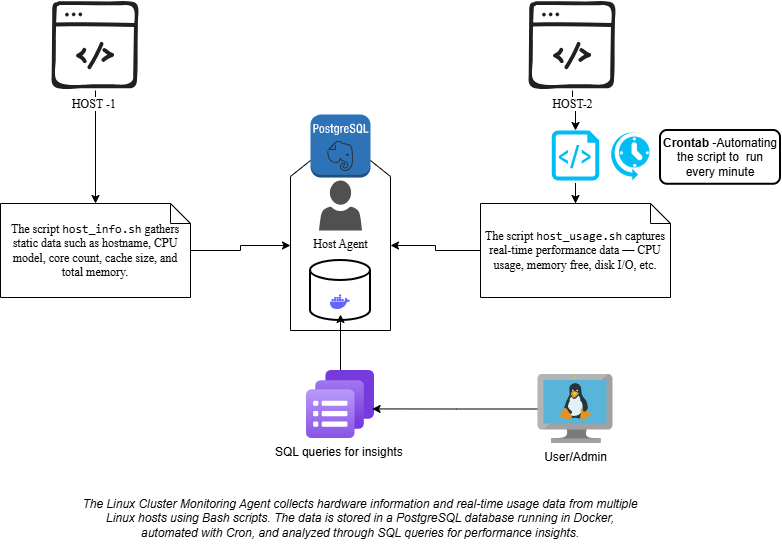

The diagram above was exported from draw.io. Its source (the exported page's mxGraphModel, read from the mxfile embedded in the PNG):
<mxGraphModel dx="1042" dy="623" grid="0" gridSize="10" guides="1" tooltips="1" connect="1" arrows="1" fold="1" page="1" pageScale="1" pageWidth="850" pageHeight="1100" math="0" shadow="0">
  <root>
    <mxCell id="0" />
    <mxCell id="1" parent="0" />
    <mxCell id="UGjI03HOm7sNQZweqKnd-5" value="" style="shape=loopLimit;whiteSpace=wrap;html=1;fontFamily=Times New Roman;fontStyle=0" parent="1" vertex="1">
      <mxGeometry x="350" y="200" width="100" height="170" as="geometry" />
    </mxCell>
    <mxCell id="UGjI03HOm7sNQZweqKnd-8" value="" style="edgeStyle=orthogonalEdgeStyle;rounded=0;orthogonalLoop=1;jettySize=auto;html=1;fontFamily=Times New Roman;fontStyle=0" parent="1" source="UGjI03HOm7sNQZweqKnd-7" target="UGjI03HOm7sNQZweqKnd-5" edge="1">
      <mxGeometry relative="1" as="geometry" />
    </mxCell>
    <mxCell id="UGjI03HOm7sNQZweqKnd-7" value="The script &lt;code data-start=&quot;876&quot; data-end=&quot;890&quot;&gt;host_info.sh&lt;/code&gt; gathers static data such as hostname, CPU model, core count, cache size, and total memory." style="shape=note;size=20;whiteSpace=wrap;html=1;fontFamily=Times New Roman;fontStyle=0" parent="1" vertex="1">
      <mxGeometry x="60" y="243" width="190" height="94" as="geometry" />
    </mxCell>
    <mxCell id="UGjI03HOm7sNQZweqKnd-10" value="" style="edgeStyle=orthogonalEdgeStyle;rounded=0;orthogonalLoop=1;jettySize=auto;html=1;fontFamily=Times New Roman;fontStyle=0" parent="1" source="UGjI03HOm7sNQZweqKnd-9" target="UGjI03HOm7sNQZweqKnd-5" edge="1">
      <mxGeometry relative="1" as="geometry" />
    </mxCell>
    <mxCell id="UGjI03HOm7sNQZweqKnd-9" value="The script &lt;code data-start=&quot;1133&quot; data-end=&quot;1148&quot;&gt;host_usage.sh&lt;/code&gt; captures real-time performance data — CPU usage, memory free, disk I/O, etc." style="shape=note;size=20;whiteSpace=wrap;html=1;fontFamily=Times New Roman;fontStyle=0" parent="1" vertex="1">
      <mxGeometry x="540" y="243" width="190" height="94" as="geometry" />
    </mxCell>
    <mxCell id="UGjI03HOm7sNQZweqKnd-15" value="" style="outlineConnect=0;dashed=0;verticalLabelPosition=bottom;verticalAlign=top;align=center;html=1;shape=mxgraph.aws3.postgre_sql_instance;fillColor=#2E73B8;gradientColor=none;fontFamily=Times New Roman;fontStyle=0" parent="1" vertex="1">
      <mxGeometry x="370" y="154" width="60" height="63" as="geometry" />
    </mxCell>
    <mxCell id="UGjI03HOm7sNQZweqKnd-48" value="" style="edgeStyle=orthogonalEdgeStyle;rounded=0;orthogonalLoop=1;jettySize=auto;html=1;" parent="1" target="UGjI03HOm7sNQZweqKnd-9" edge="1">
      <mxGeometry relative="1" as="geometry">
        <mxPoint x="635" y="222.5" as="sourcePoint" />
      </mxGeometry>
    </mxCell>
    <mxCell id="UGjI03HOm7sNQZweqKnd-49" value="" style="edgeStyle=orthogonalEdgeStyle;rounded=0;orthogonalLoop=1;jettySize=auto;html=1;" parent="1" source="UGjI03HOm7sNQZweqKnd-26" target="UGjI03HOm7sNQZweqKnd-7" edge="1">
      <mxGeometry relative="1" as="geometry" />
    </mxCell>
    <mxCell id="UGjI03HOm7sNQZweqKnd-26" value="HOST -1&amp;nbsp;" style="shape=image;html=1;verticalAlign=top;verticalLabelPosition=bottom;labelBackgroundColor=#ffffff;imageAspect=0;aspect=fixed;image=https://icons.diagrams.net/icon-cache1/Online_Marketing_Hand_Drawn_vol_2-2935/development__code__script__web__tag__root__browser-629.svg;fontFamily=Times New Roman;fontStyle=0" parent="1" vertex="1">
      <mxGeometry x="110" y="40" width="90" height="90" as="geometry" />
    </mxCell>
    <mxCell id="UGjI03HOm7sNQZweqKnd-28" value="" style="edgeStyle=orthogonalEdgeStyle;rounded=0;orthogonalLoop=1;jettySize=auto;html=1;fontFamily=Times New Roman;fontStyle=0" parent="1" source="UGjI03HOm7sNQZweqKnd-27" edge="1">
      <mxGeometry relative="1" as="geometry">
        <mxPoint x="635" y="170" as="targetPoint" />
      </mxGeometry>
    </mxCell>
    <mxCell id="UGjI03HOm7sNQZweqKnd-27" value="HOST-2" style="shape=image;html=1;verticalAlign=top;verticalLabelPosition=bottom;labelBackgroundColor=#ffffff;imageAspect=0;aspect=fixed;image=https://icons.diagrams.net/icon-cache1/Online_Marketing_Hand_Drawn_vol_2-2935/development__code__script__web__tag__root__browser-629.svg;fontFamily=Times New Roman;fontStyle=0" parent="1" vertex="1">
      <mxGeometry x="587" y="40" width="90" height="90" as="geometry" />
    </mxCell>
    <mxCell id="UGjI03HOm7sNQZweqKnd-29" value="Host Agent" style="sketch=0;pointerEvents=1;shadow=0;dashed=0;html=1;strokeColor=none;labelPosition=center;verticalLabelPosition=bottom;verticalAlign=top;align=center;fillColor=#505050;shape=mxgraph.mscae.intune.account_portal;fontFamily=Times New Roman;fontStyle=0" parent="1" vertex="1">
      <mxGeometry x="378.5" y="220" width="43" height="50" as="geometry" />
    </mxCell>
    <mxCell id="UGjI03HOm7sNQZweqKnd-36" value="" style="strokeWidth=2;html=1;shape=mxgraph.flowchart.database;whiteSpace=wrap;" parent="1" vertex="1">
      <mxGeometry x="370" y="300" width="60" height="60" as="geometry" />
    </mxCell>
    <mxCell id="UGjI03HOm7sNQZweqKnd-37" value="" style="shape=image;html=1;verticalAlign=top;verticalLabelPosition=bottom;labelBackgroundColor=#ffffff;imageAspect=0;aspect=fixed;image=https://icons.diagrams.net/icon-cache1/Unicons_Line_vol_3-2965/docker-1335.svg;fontFamily=Times New Roman;fontStyle=0" parent="1" vertex="1">
      <mxGeometry x="388" y="330" width="24" height="24" as="geometry" />
    </mxCell>
    <mxCell id="UGjI03HOm7sNQZweqKnd-38" value="" style="shape=image;html=1;verticalAlign=top;verticalLabelPosition=bottom;labelBackgroundColor=#ffffff;imageAspect=0;aspect=fixed;image=https://icons.diagrams.net/icon-cache1/Social_media_and_logos-2606/Logo_Evernote_elephant-1214.svg;fontFamily=Times New Roman;fontStyle=0" parent="1" vertex="1">
      <mxGeometry x="384" y="180" width="32" height="32" as="geometry" />
    </mxCell>
    <mxCell id="UGjI03HOm7sNQZweqKnd-39" value="&lt;b&gt;Crontab &lt;/b&gt;-Automating the script to&amp;nbsp; run every minute" style="rounded=1;whiteSpace=wrap;html=1;absoluteArcSize=1;arcSize=14;strokeWidth=2;" parent="1" vertex="1">
      <mxGeometry x="720" y="170" width="120" height="53.75" as="geometry" />
    </mxCell>
    <mxCell id="UGjI03HOm7sNQZweqKnd-46" value="" style="edgeStyle=orthogonalEdgeStyle;rounded=0;orthogonalLoop=1;jettySize=auto;html=1;" parent="1" source="UGjI03HOm7sNQZweqKnd-44" target="UGjI03HOm7sNQZweqKnd-37" edge="1">
      <mxGeometry relative="1" as="geometry" />
    </mxCell>
    <mxCell id="UGjI03HOm7sNQZweqKnd-44" value="SQL queries for insights&amp;nbsp;" style="image;aspect=fixed;html=1;points=[];align=center;fontSize=12;image=img/lib/azure2/other/Log_Analytics_Query_Pack.svg;" parent="1" vertex="1">
      <mxGeometry x="366" y="410" width="68" height="68" as="geometry" />
    </mxCell>
    <mxCell id="UGjI03HOm7sNQZweqKnd-50" value="" style="verticalLabelPosition=bottom;html=1;verticalAlign=top;align=center;strokeColor=none;fillColor=#00BEF2;shape=mxgraph.azure.scheduler;pointerEvents=1;" parent="1" vertex="1">
      <mxGeometry x="669" y="170" width="40" height="50" as="geometry" />
    </mxCell>
    <mxCell id="UGjI03HOm7sNQZweqKnd-51" value="&lt;i&gt;The Linux Cluster Monitoring Agent collects hardware information and real-time usage data from multiple Linux hosts using Bash scripts. The data is stored in a PostgreSQL database running in Docker, automated with Cron, and analyzed through SQL queries for performance insights.&lt;/i&gt;" style="text;whiteSpace=wrap;html=1;align=center;" parent="1" vertex="1">
      <mxGeometry x="140" y="530" width="560" height="70" as="geometry" />
    </mxCell>
    <mxCell id="UGjI03HOm7sNQZweqKnd-52" value="" style="verticalLabelPosition=bottom;html=1;verticalAlign=top;align=center;strokeColor=none;fillColor=#00BEF2;shape=mxgraph.azure.script_file;pointerEvents=1;" parent="1" vertex="1">
      <mxGeometry x="611.25" y="170" width="47.5" height="50" as="geometry" />
    </mxCell>
    <mxCell id="UGjI03HOm7sNQZweqKnd-56" value="" style="edgeStyle=orthogonalEdgeStyle;rounded=0;orthogonalLoop=1;jettySize=auto;html=1;entryX=0.965;entryY=0.565;entryDx=0;entryDy=0;entryPerimeter=0;" parent="1" source="UGjI03HOm7sNQZweqKnd-54" target="UGjI03HOm7sNQZweqKnd-44" edge="1">
      <mxGeometry relative="1" as="geometry">
        <mxPoint x="517.5" y="433.5" as="targetPoint" />
      </mxGeometry>
    </mxCell>
    <mxCell id="UGjI03HOm7sNQZweqKnd-54" value="User/Admin" style="image;sketch=0;aspect=fixed;html=1;points=[];align=center;fontSize=12;image=img/lib/mscae/VM_Linux.svg;" parent="1" vertex="1">
      <mxGeometry x="597.5" y="414" width="75" height="69" as="geometry" />
    </mxCell>
  </root>
</mxGraphModel>